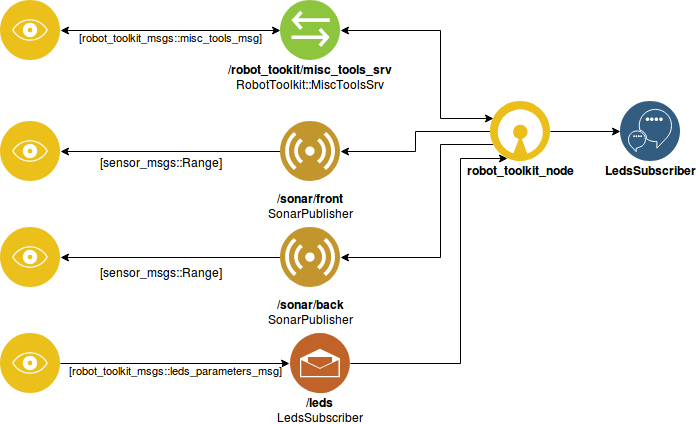

The diagram above was exported from draw.io. Its source (the exported page's mxGraphModel, read from the mxfile embedded in the PNG):
<mxGraphModel dx="1969" dy="1169" grid="1" gridSize="10" guides="1" tooltips="1" connect="1" arrows="1" fold="1" page="1" pageScale="1" pageWidth="850" pageHeight="1100" math="0" shadow="0">
  <root>
    <mxCell id="0" />
    <mxCell id="1" parent="0" />
    <mxCell id="Xuhcu1reCGZLSPkCSpRx-32" style="edgeStyle=orthogonalEdgeStyle;rounded=0;orthogonalLoop=1;jettySize=auto;html=1;entryX=1;entryY=0.5;entryDx=0;entryDy=0;fontColor=#000000;startArrow=classic;startFill=1;spacingTop=-5;exitX=0;exitY=0.25;exitDx=0;exitDy=0;" parent="1" source="Xuhcu1reCGZLSPkCSpRx-1" target="Xuhcu1reCGZLSPkCSpRx-4" edge="1">
      <mxGeometry relative="1" as="geometry">
        <Array as="points">
          <mxPoint x="500" y="247" />
          <mxPoint x="500" y="159" />
        </Array>
      </mxGeometry>
    </mxCell>
    <mxCell id="SDiFkhkivFWOdcvDY55v-3" style="edgeStyle=orthogonalEdgeStyle;rounded=0;orthogonalLoop=1;jettySize=auto;html=1;exitX=1;exitY=0.5;exitDx=0;exitDy=0;entryX=0;entryY=0.5;entryDx=0;entryDy=0;" parent="1" source="Xuhcu1reCGZLSPkCSpRx-1" target="Xuhcu1reCGZLSPkCSpRx-28" edge="1">
      <mxGeometry relative="1" as="geometry" />
    </mxCell>
    <mxCell id="pvntfDNP5h_FxZlPOEwv-21" style="edgeStyle=orthogonalEdgeStyle;rounded=0;orthogonalLoop=1;jettySize=auto;html=1;exitX=0;exitY=0.5;exitDx=0;exitDy=0;entryX=1;entryY=0.5;entryDx=0;entryDy=0;fontColor=#020305;" edge="1" parent="1" source="Xuhcu1reCGZLSPkCSpRx-1" target="pvntfDNP5h_FxZlPOEwv-7">
      <mxGeometry relative="1" as="geometry" />
    </mxCell>
    <mxCell id="pvntfDNP5h_FxZlPOEwv-22" style="edgeStyle=orthogonalEdgeStyle;rounded=0;orthogonalLoop=1;jettySize=auto;html=1;exitX=0;exitY=0.75;exitDx=0;exitDy=0;entryX=1;entryY=0.5;entryDx=0;entryDy=0;fontColor=#020305;" edge="1" parent="1" source="Xuhcu1reCGZLSPkCSpRx-1" target="pvntfDNP5h_FxZlPOEwv-14">
      <mxGeometry relative="1" as="geometry">
        <Array as="points">
          <mxPoint x="500" y="273" />
          <mxPoint x="500" y="386" />
        </Array>
      </mxGeometry>
    </mxCell>
    <mxCell id="Xuhcu1reCGZLSPkCSpRx-1" value="robot_toolkit_node" style="aspect=fixed;perimeter=ellipsePerimeter;html=1;align=center;shadow=0;dashed=0;fontColor=#000000;labelBackgroundColor=#ffffff;fontSize=12;spacingTop=-5;image;image=img/lib/ibm/applications/open_source_tools.svg;fontStyle=1" parent="1" vertex="1">
      <mxGeometry x="550" y="230" width="60" height="60" as="geometry" />
    </mxCell>
    <mxCell id="Xuhcu1reCGZLSPkCSpRx-34" style="edgeStyle=orthogonalEdgeStyle;rounded=1;orthogonalLoop=1;jettySize=auto;html=1;exitX=0;exitY=0.5;exitDx=0;exitDy=0;entryX=1;entryY=0.5;entryDx=0;entryDy=0;fontColor=#000000;strokeColor=none;startArrow=classic;startFill=1;verticalAlign=top;horizontal=1;spacingTop=-5;" parent="1" source="Xuhcu1reCGZLSPkCSpRx-4" target="Xuhcu1reCGZLSPkCSpRx-33" edge="1">
      <mxGeometry relative="1" as="geometry" />
    </mxCell>
    <mxCell id="Xuhcu1reCGZLSPkCSpRx-4" value="/robot_tookit/misc_tools_srv&lt;br&gt;&lt;div&gt;&lt;span style=&quot;font-weight: normal&quot;&gt;RobotToolkit::MiscToolsSrv&lt;/span&gt;&lt;/div&gt;" style="aspect=fixed;perimeter=ellipsePerimeter;html=1;align=center;shadow=0;dashed=0;fontColor=#000000;labelBackgroundColor=#ffffff;fontSize=12;spacingTop=-5;image;image=img/lib/ibm/vpc/Bridge.svg;fontStyle=1;verticalAlign=top;horizontal=1;" parent="1" vertex="1">
      <mxGeometry x="340" y="129" width="60" height="60" as="geometry" />
    </mxCell>
    <mxCell id="Xuhcu1reCGZLSPkCSpRx-28" value="&lt;div&gt;LedsSubscriber&lt;/div&gt;" style="aspect=fixed;perimeter=ellipsePerimeter;html=1;align=center;shadow=0;dashed=0;fontColor=#000000;labelBackgroundColor=#ffffff;fontSize=12;spacingTop=-5;image;image=img/lib/ibm/data/conversation_trained_deployed.svg;fontStyle=1" parent="1" vertex="1">
      <mxGeometry x="680" y="230" width="60" height="60" as="geometry" />
    </mxCell>
    <mxCell id="Xuhcu1reCGZLSPkCSpRx-38" value="&lt;div&gt;[robot_toolkit_msgs::misc_tools_msg]&lt;/div&gt;" style="edgeStyle=orthogonalEdgeStyle;rounded=1;orthogonalLoop=1;jettySize=auto;html=1;exitX=1;exitY=0.5;exitDx=0;exitDy=0;entryX=0;entryY=0.5;entryDx=0;entryDy=0;startArrow=classic;startFill=1;fontColor=#000000;verticalAlign=top;horizontal=1;spacingTop=-5;" parent="1" source="Xuhcu1reCGZLSPkCSpRx-33" target="Xuhcu1reCGZLSPkCSpRx-4" edge="1">
      <mxGeometry relative="1" as="geometry" />
    </mxCell>
    <mxCell id="Xuhcu1reCGZLSPkCSpRx-33" value="" style="aspect=fixed;perimeter=ellipsePerimeter;html=1;align=center;shadow=0;dashed=0;fontColor=#4277BB;labelBackgroundColor=#ffffff;fontSize=12;spacingTop=-5;image;image=img/lib/ibm/applications/visualization.svg;verticalAlign=top;horizontal=1;" parent="1" vertex="1">
      <mxGeometry x="60" y="129" width="60" height="60" as="geometry" />
    </mxCell>
    <mxCell id="pvntfDNP5h_FxZlPOEwv-25" style="edgeStyle=orthogonalEdgeStyle;rounded=0;orthogonalLoop=1;jettySize=auto;html=1;exitX=1;exitY=0.5;exitDx=0;exitDy=0;entryX=0.25;entryY=1;entryDx=0;entryDy=0;fontColor=#020305;" edge="1" parent="1" source="AiNQkj8R-JxbpU9rtbUS-1" target="Xuhcu1reCGZLSPkCSpRx-1">
      <mxGeometry relative="1" as="geometry">
        <Array as="points">
          <mxPoint x="520" y="492" />
          <mxPoint x="520" y="287" />
        </Array>
      </mxGeometry>
    </mxCell>
    <mxCell id="AiNQkj8R-JxbpU9rtbUS-1" value="&lt;div&gt;/leds&lt;span style=&quot;font-weight: normal&quot;&gt;&lt;br&gt;&lt;/span&gt;&lt;/div&gt;&lt;div&gt;&lt;span style=&quot;font-weight: normal&quot;&gt;LedsSubscriber&lt;/span&gt;&lt;/div&gt;" style="aspect=fixed;perimeter=ellipsePerimeter;html=1;align=center;shadow=0;dashed=0;fontColor=#000000;labelBackgroundColor=#ffffff;fontSize=12;spacingTop=-5;image;image=img/lib/ibm/social/messaging.svg;fontStyle=1;verticalAlign=top;horizontal=1;" parent="1" vertex="1">
      <mxGeometry x="350" y="462" width="60" height="60" as="geometry" />
    </mxCell>
    <mxCell id="AiNQkj8R-JxbpU9rtbUS-2" value="&lt;div&gt;[robot_toolkit_msgs::leds_parameters_msg]&lt;/div&gt;" style="edgeStyle=orthogonalEdgeStyle;rounded=1;orthogonalLoop=1;jettySize=auto;html=1;exitX=1;exitY=0.5;exitDx=0;exitDy=0;startArrow=none;startFill=0;endArrow=classic;endFill=1;fontColor=#000000;verticalAlign=top;horizontal=1;spacingTop=-5;" parent="1" source="AiNQkj8R-JxbpU9rtbUS-3" edge="1">
      <mxGeometry relative="1" as="geometry">
        <mxPoint x="129" y="492" as="sourcePoint" />
        <mxPoint x="349" y="492" as="targetPoint" />
      </mxGeometry>
    </mxCell>
    <mxCell id="AiNQkj8R-JxbpU9rtbUS-3" value="" style="aspect=fixed;perimeter=ellipsePerimeter;html=1;align=center;shadow=0;dashed=0;fontColor=#4277BB;labelBackgroundColor=#ffffff;fontSize=12;spacingTop=-5;image;image=img/lib/ibm/applications/visualization.svg;verticalAlign=top;horizontal=1;" parent="1" vertex="1">
      <mxGeometry x="60" y="462" width="60" height="60" as="geometry" />
    </mxCell>
    <mxCell id="pvntfDNP5h_FxZlPOEwv-18" style="edgeStyle=orthogonalEdgeStyle;rounded=0;orthogonalLoop=1;jettySize=auto;html=1;exitX=0;exitY=0.5;exitDx=0;exitDy=0;entryX=1;entryY=0.5;entryDx=0;entryDy=0;fontColor=#020305;" edge="1" parent="1" source="pvntfDNP5h_FxZlPOEwv-7" target="pvntfDNP5h_FxZlPOEwv-16">
      <mxGeometry relative="1" as="geometry" />
    </mxCell>
    <mxCell id="pvntfDNP5h_FxZlPOEwv-23" value="[sensor_msgs::Range]" style="text;html=1;resizable=0;points=[];align=center;verticalAlign=middle;labelBackgroundColor=#ffffff;fontColor=#020305;" vertex="1" connectable="0" parent="pvntfDNP5h_FxZlPOEwv-18">
      <mxGeometry x="0.2273" y="2" relative="1" as="geometry">
        <mxPoint x="15" y="8" as="offset" />
      </mxGeometry>
    </mxCell>
    <mxCell id="pvntfDNP5h_FxZlPOEwv-7" value="&lt;b&gt;/sonar/front&lt;/b&gt;&lt;br&gt;&lt;div&gt;&lt;span&gt;SonarPublisher&lt;br&gt;&lt;/span&gt;&lt;/div&gt;" style="aspect=fixed;perimeter=ellipsePerimeter;html=1;align=center;shadow=0;dashed=0;fontColor=#020305;labelBackgroundColor=#ffffff;fontSize=12;spacingTop=3;image;image=img/lib/ibm/users/sensor.svg;" vertex="1" parent="1">
      <mxGeometry x="340" y="250" width="60" height="60" as="geometry" />
    </mxCell>
    <mxCell id="pvntfDNP5h_FxZlPOEwv-19" style="edgeStyle=orthogonalEdgeStyle;rounded=0;orthogonalLoop=1;jettySize=auto;html=1;exitX=0;exitY=0.5;exitDx=0;exitDy=0;entryX=1;entryY=0.5;entryDx=0;entryDy=0;fontColor=#020305;" edge="1" parent="1" source="pvntfDNP5h_FxZlPOEwv-14" target="pvntfDNP5h_FxZlPOEwv-17">
      <mxGeometry relative="1" as="geometry" />
    </mxCell>
    <mxCell id="pvntfDNP5h_FxZlPOEwv-24" value="[sensor_msgs::Range]" style="text;html=1;resizable=0;points=[];align=center;verticalAlign=middle;labelBackgroundColor=#ffffff;fontColor=#020305;" vertex="1" connectable="0" parent="pvntfDNP5h_FxZlPOEwv-19">
      <mxGeometry x="0.1" y="-1" relative="1" as="geometry">
        <mxPoint x="1" y="15" as="offset" />
      </mxGeometry>
    </mxCell>
    <mxCell id="pvntfDNP5h_FxZlPOEwv-14" value="&lt;b&gt;/sonar/back&lt;/b&gt;&lt;br&gt;&lt;div&gt;&lt;span&gt;SonarPublisher&lt;br&gt;&lt;/span&gt;&lt;/div&gt;" style="aspect=fixed;perimeter=ellipsePerimeter;html=1;align=center;shadow=0;dashed=0;fontColor=#020305;labelBackgroundColor=#ffffff;fontSize=12;spacingTop=3;image;image=img/lib/ibm/users/sensor.svg;" vertex="1" parent="1">
      <mxGeometry x="340" y="356" width="60" height="60" as="geometry" />
    </mxCell>
    <mxCell id="pvntfDNP5h_FxZlPOEwv-16" value="" style="aspect=fixed;perimeter=ellipsePerimeter;html=1;align=center;shadow=0;dashed=0;fontColor=#4277BB;labelBackgroundColor=#ffffff;fontSize=12;spacingTop=-5;image;image=img/lib/ibm/applications/visualization.svg;verticalAlign=top;horizontal=1;" vertex="1" parent="1">
      <mxGeometry x="60" y="250" width="60" height="60" as="geometry" />
    </mxCell>
    <mxCell id="pvntfDNP5h_FxZlPOEwv-17" value="" style="aspect=fixed;perimeter=ellipsePerimeter;html=1;align=center;shadow=0;dashed=0;fontColor=#4277BB;labelBackgroundColor=#ffffff;fontSize=12;spacingTop=-5;image;image=img/lib/ibm/applications/visualization.svg;verticalAlign=top;horizontal=1;" vertex="1" parent="1">
      <mxGeometry x="60" y="356" width="60" height="60" as="geometry" />
    </mxCell>
  </root>
</mxGraphModel>